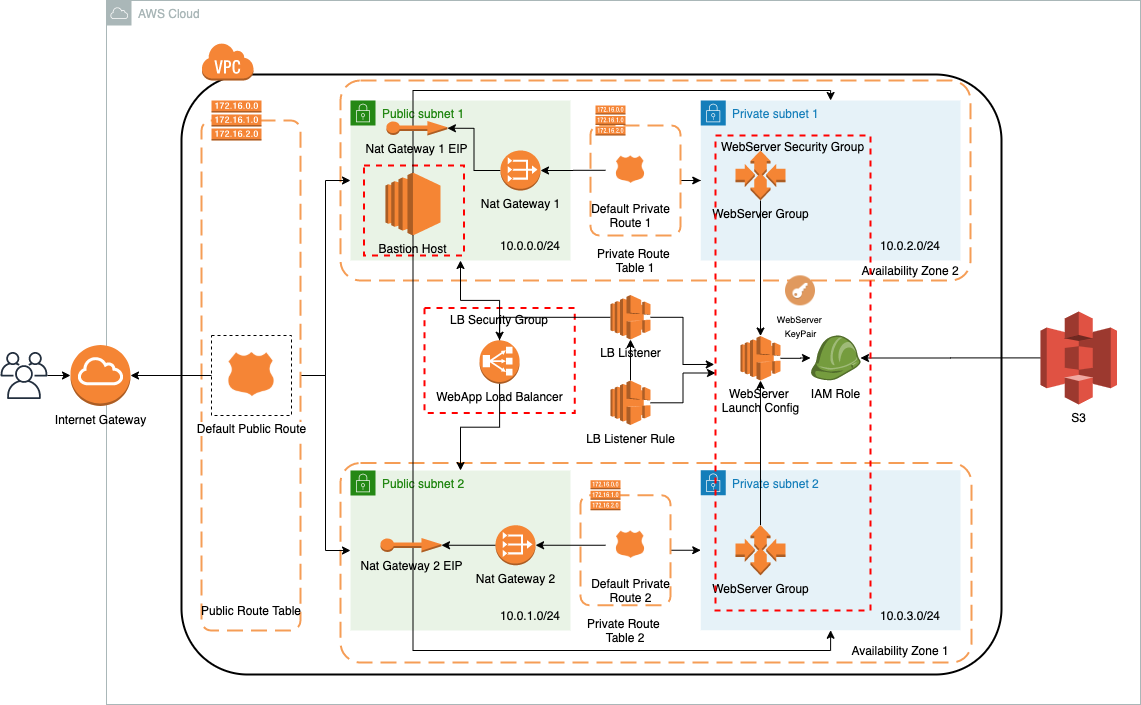

The diagram above was exported from draw.io. Its source (the exported page's mxGraphModel, read from the mxfile embedded in the PNG):
<mxGraphModel dx="1426" dy="803" grid="1" gridSize="10" guides="1" tooltips="1" connect="1" arrows="1" fold="1" page="1" pageScale="1" pageWidth="1169" pageHeight="827" math="0" shadow="0">
  <root>
    <mxCell id="0" />
    <mxCell id="1" parent="0" />
    <mxCell id="XjLlLbINr4wQmcBwTzdo-1" value="" style="rounded=1;arcSize=11;dashed=0;fillColor=none;gradientColor=none;strokeWidth=2;" parent="1" vertex="1">
      <mxGeometry x="191" y="114" width="820" height="600" as="geometry" />
    </mxCell>
    <mxCell id="XjLlLbINr4wQmcBwTzdo-3" value="AWS Cloud" style="outlineConnect=0;gradientColor=none;html=1;whiteSpace=wrap;fontSize=12;fontStyle=0;shape=mxgraph.aws4.group;grIcon=mxgraph.aws4.group_aws_cloud;strokeColor=#AAB7B8;fillColor=none;verticalAlign=top;align=left;spacingLeft=30;fontColor=#AAB7B8;dashed=0;" parent="1" vertex="1">
      <mxGeometry x="116" y="40" width="1034" height="704" as="geometry" />
    </mxCell>
    <mxCell id="XjLlLbINr4wQmcBwTzdo-11" value="" style="rounded=1;arcSize=10;dashed=1;strokeColor=#F59D56;fillColor=none;gradientColor=none;dashPattern=8 4;strokeWidth=2;" parent="1" vertex="1">
      <mxGeometry x="350" y="502.5" width="631" height="199.5" as="geometry" />
    </mxCell>
    <mxCell id="XjLlLbINr4wQmcBwTzdo-19" value="Private subnet 2" style="points=[[0,0],[0.25,0],[0.5,0],[0.75,0],[1,0],[1,0.25],[1,0.5],[1,0.75],[1,1],[0.75,1],[0.5,1],[0.25,1],[0,1],[0,0.75],[0,0.5],[0,0.25]];outlineConnect=0;gradientColor=none;html=1;whiteSpace=wrap;fontSize=12;fontStyle=0;shape=mxgraph.aws4.group;grIcon=mxgraph.aws4.group_security_group;grStroke=0;strokeColor=#147EBA;fillColor=#E6F2F8;verticalAlign=top;align=left;spacingLeft=30;fontColor=#147EBA;dashed=0;" parent="1" vertex="1">
      <mxGeometry x="710.25" y="509.75" width="259.75" height="160" as="geometry" />
    </mxCell>
    <mxCell id="XjLlLbINr4wQmcBwTzdo-10" value="" style="rounded=1;arcSize=10;dashed=1;strokeColor=#F59D56;fillColor=none;gradientColor=none;dashPattern=8 4;strokeWidth=2;" parent="1" vertex="1">
      <mxGeometry x="350" y="120" width="630" height="200" as="geometry" />
    </mxCell>
    <mxCell id="XjLlLbINr4wQmcBwTzdo-14" value="Public subnet 1" style="points=[[0,0],[0.25,0],[0.5,0],[0.75,0],[1,0],[1,0.25],[1,0.5],[1,0.75],[1,1],[0.75,1],[0.5,1],[0.25,1],[0,1],[0,0.75],[0,0.5],[0,0.25]];outlineConnect=0;gradientColor=none;html=1;whiteSpace=wrap;fontSize=12;fontStyle=0;shape=mxgraph.aws4.group;grIcon=mxgraph.aws4.group_security_group;grStroke=0;strokeColor=#248814;fillColor=#E9F3E6;verticalAlign=top;align=left;spacingLeft=30;fontColor=#248814;dashed=0;" parent="1" vertex="1">
      <mxGeometry x="360" y="140" width="220" height="160" as="geometry" />
    </mxCell>
    <mxCell id="s8-trp6WhvpBiTnDW4XS-2" value="" style="fontStyle=0;verticalAlign=top;align=center;spacingTop=-2;fillColor=none;rounded=0;whiteSpace=wrap;html=1;strokeColor=#FF0000;strokeWidth=2;dashed=1;container=1;collapsible=0;expand=0;recursiveResize=0;" vertex="1" parent="1">
      <mxGeometry x="373.47" y="205" width="100" height="90" as="geometry" />
    </mxCell>
    <mxCell id="s8-trp6WhvpBiTnDW4XS-1" value="Bastion Host" style="outlineConnect=0;dashed=0;verticalLabelPosition=bottom;verticalAlign=top;align=center;html=1;shape=mxgraph.aws3.ec2;fillColor=#F58534;gradientColor=none;" vertex="1" parent="s8-trp6WhvpBiTnDW4XS-2">
      <mxGeometry x="21.45999999999998" y="7" width="55.07" height="63" as="geometry" />
    </mxCell>
    <mxCell id="XjLlLbINr4wQmcBwTzdo-16" value="Private subnet 1" style="points=[[0,0],[0.25,0],[0.5,0],[0.75,0],[1,0],[1,0.25],[1,0.5],[1,0.75],[1,1],[0.75,1],[0.5,1],[0.25,1],[0,1],[0,0.75],[0,0.5],[0,0.25]];outlineConnect=0;gradientColor=none;html=1;whiteSpace=wrap;fontSize=12;fontStyle=0;shape=mxgraph.aws4.group;grIcon=mxgraph.aws4.group_security_group;grStroke=0;strokeColor=#147EBA;fillColor=#E6F2F8;verticalAlign=top;align=left;spacingLeft=30;fontColor=#147EBA;dashed=0;" parent="1" vertex="1">
      <mxGeometry x="710.25" y="140" width="259.75" height="160" as="geometry" />
    </mxCell>
    <mxCell id="XjLlLbINr4wQmcBwTzdo-71" style="edgeStyle=orthogonalEdgeStyle;rounded=0;orthogonalLoop=1;jettySize=auto;html=1;exitX=1;exitY=0.5;exitDx=0;exitDy=0;" parent="1" source="XjLlLbINr4wQmcBwTzdo-62" target="XjLlLbINr4wQmcBwTzdo-16" edge="1">
      <mxGeometry relative="1" as="geometry" />
    </mxCell>
    <mxCell id="XjLlLbINr4wQmcBwTzdo-62" value="" style="rounded=1;arcSize=10;dashed=1;strokeColor=#F59D56;fillColor=none;gradientColor=none;dashPattern=8 4;strokeWidth=2;labelBackgroundColor=none;" parent="1" vertex="1">
      <mxGeometry x="600" y="165" width="90" height="110" as="geometry" />
    </mxCell>
    <mxCell id="XjLlLbINr4wQmcBwTzdo-37" style="edgeStyle=orthogonalEdgeStyle;rounded=0;orthogonalLoop=1;jettySize=auto;html=1;entryX=0;entryY=0.5;entryDx=0;entryDy=0;" parent="1" source="XjLlLbINr4wQmcBwTzdo-21" target="XjLlLbINr4wQmcBwTzdo-14" edge="1">
      <mxGeometry relative="1" as="geometry" />
    </mxCell>
    <mxCell id="XjLlLbINr4wQmcBwTzdo-38" style="edgeStyle=orthogonalEdgeStyle;rounded=0;orthogonalLoop=1;jettySize=auto;html=1;entryX=0;entryY=0.5;entryDx=0;entryDy=0;" parent="1" source="XjLlLbINr4wQmcBwTzdo-21" target="XjLlLbINr4wQmcBwTzdo-15" edge="1">
      <mxGeometry relative="1" as="geometry" />
    </mxCell>
    <mxCell id="XjLlLbINr4wQmcBwTzdo-21" value="" style="rounded=1;arcSize=10;dashed=1;strokeColor=#F59D56;fillColor=none;gradientColor=none;dashPattern=8 4;strokeWidth=2;labelBackgroundColor=none;" parent="1" vertex="1">
      <mxGeometry x="211" y="160" width="99" height="510" as="geometry" />
    </mxCell>
    <mxCell id="XjLlLbINr4wQmcBwTzdo-2" value="" style="dashed=0;html=1;shape=mxgraph.aws3.virtual_private_cloud;fillColor=#F58536;gradientColor=none;dashed=0;" parent="1" vertex="1">
      <mxGeometry x="211" y="82" width="52" height="38" as="geometry" />
    </mxCell>
    <mxCell id="XjLlLbINr4wQmcBwTzdo-9" style="edgeStyle=orthogonalEdgeStyle;rounded=0;orthogonalLoop=1;jettySize=auto;html=1;" parent="1" source="XjLlLbINr4wQmcBwTzdo-6" target="XjLlLbINr4wQmcBwTzdo-7" edge="1">
      <mxGeometry relative="1" as="geometry" />
    </mxCell>
    <mxCell id="XjLlLbINr4wQmcBwTzdo-6" value="" style="outlineConnect=0;fontColor=#232F3E;gradientColor=none;fillColor=#232F3E;strokeColor=none;dashed=0;verticalLabelPosition=bottom;verticalAlign=top;align=center;html=1;fontSize=12;fontStyle=0;aspect=fixed;pointerEvents=1;shape=mxgraph.aws4.users;" parent="1" vertex="1">
      <mxGeometry x="10" y="391.5" width="47" height="47" as="geometry" />
    </mxCell>
    <mxCell id="XjLlLbINr4wQmcBwTzdo-7" value="Internet Gateway" style="outlineConnect=0;dashed=0;verticalLabelPosition=bottom;verticalAlign=top;align=center;html=1;shape=mxgraph.aws3.internet_gateway;fillColor=#F58534;gradientColor=none;" parent="1" vertex="1">
      <mxGeometry x="80" y="384.5" width="60" height="61" as="geometry" />
    </mxCell>
    <mxCell id="XjLlLbINr4wQmcBwTzdo-12" value="Availability Zone 1" style="text;html=1;strokeColor=none;fillColor=none;align=center;verticalAlign=middle;whiteSpace=wrap;rounded=0;" parent="1" vertex="1">
      <mxGeometry x="855" y="679.75" width="110" height="20" as="geometry" />
    </mxCell>
    <mxCell id="XjLlLbINr4wQmcBwTzdo-13" value="Availability Zone 2" style="text;html=1;strokeColor=none;fillColor=none;align=center;verticalAlign=middle;whiteSpace=wrap;rounded=0;" parent="1" vertex="1">
      <mxGeometry x="865" y="299.5" width="110" height="20" as="geometry" />
    </mxCell>
    <mxCell id="XjLlLbINr4wQmcBwTzdo-15" value="Public subnet 2" style="points=[[0,0],[0.25,0],[0.5,0],[0.75,0],[1,0],[1,0.25],[1,0.5],[1,0.75],[1,1],[0.75,1],[0.5,1],[0.25,1],[0,1],[0,0.75],[0,0.5],[0,0.25]];outlineConnect=0;gradientColor=none;html=1;whiteSpace=wrap;fontSize=12;fontStyle=0;shape=mxgraph.aws4.group;grIcon=mxgraph.aws4.group_security_group;grStroke=0;strokeColor=#248814;fillColor=#E9F3E6;verticalAlign=top;align=left;spacingLeft=30;fontColor=#248814;dashed=0;" parent="1" vertex="1">
      <mxGeometry x="360" y="510" width="220" height="160" as="geometry" />
    </mxCell>
    <mxCell id="XjLlLbINr4wQmcBwTzdo-20" value="" style="outlineConnect=0;dashed=0;verticalLabelPosition=bottom;verticalAlign=top;align=center;html=1;shape=mxgraph.aws3.route_table;fillColor=#F58536;gradientColor=none;" parent="1" vertex="1">
      <mxGeometry x="221" y="140" width="50" height="40" as="geometry" />
    </mxCell>
    <mxCell id="XjLlLbINr4wQmcBwTzdo-23" value="Public Route Table" style="text;html=1;strokeColor=none;fillColor=none;align=center;verticalAlign=middle;whiteSpace=wrap;rounded=0;" parent="1" vertex="1">
      <mxGeometry x="206" y="640" width="110" height="20" as="geometry" />
    </mxCell>
    <mxCell id="QwvHOQV0stewmPT8GhLN-1" style="edgeStyle=orthogonalEdgeStyle;rounded=0;orthogonalLoop=1;jettySize=auto;html=1;entryX=1;entryY=0.5;entryDx=0;entryDy=0;entryPerimeter=0;" parent="1" source="XjLlLbINr4wQmcBwTzdo-24" target="XjLlLbINr4wQmcBwTzdo-7" edge="1">
      <mxGeometry relative="1" as="geometry" />
    </mxCell>
    <mxCell id="XjLlLbINr4wQmcBwTzdo-24" value="Default Public Route" style="shape=image;html=1;verticalAlign=top;verticalLabelPosition=bottom;labelBackgroundColor=#ffffff;imageAspect=0;aspect=fixed;image=https://cdn2.iconfinder.com/data/icons/amazon-aws-stencils/100/Compute__Networking_copy_Amazon_Route_53_Hosted_Zone-128.png;imageBorder=#000000;dashed=1;" parent="1" vertex="1">
      <mxGeometry x="221" y="375" width="80" height="80" as="geometry" />
    </mxCell>
    <mxCell id="XjLlLbINr4wQmcBwTzdo-76" style="edgeStyle=orthogonalEdgeStyle;rounded=0;orthogonalLoop=1;jettySize=auto;html=1;entryX=1;entryY=0.5;entryDx=0;entryDy=0;entryPerimeter=0;" parent="1" source="XjLlLbINr4wQmcBwTzdo-40" target="XjLlLbINr4wQmcBwTzdo-45" edge="1">
      <mxGeometry relative="1" as="geometry" />
    </mxCell>
    <mxCell id="XjLlLbINr4wQmcBwTzdo-40" value="Nat Gateway 1" style="outlineConnect=0;dashed=0;verticalLabelPosition=bottom;verticalAlign=top;align=center;html=1;shape=mxgraph.aws3.vpc_nat_gateway;fillColor=#F58534;gradientColor=none;labelBackgroundColor=none;" parent="1" vertex="1">
      <mxGeometry x="510" y="190" width="40" height="40" as="geometry" />
    </mxCell>
    <mxCell id="XjLlLbINr4wQmcBwTzdo-83" style="edgeStyle=orthogonalEdgeStyle;rounded=0;orthogonalLoop=1;jettySize=auto;html=1;exitX=0;exitY=0.5;exitDx=0;exitDy=0;exitPerimeter=0;entryX=1;entryY=0.5;entryDx=0;entryDy=0;entryPerimeter=0;" parent="1" source="XjLlLbINr4wQmcBwTzdo-41" target="XjLlLbINr4wQmcBwTzdo-82" edge="1">
      <mxGeometry relative="1" as="geometry" />
    </mxCell>
    <mxCell id="XjLlLbINr4wQmcBwTzdo-41" value="Nat Gateway 2" style="outlineConnect=0;dashed=0;verticalLabelPosition=bottom;verticalAlign=top;align=center;html=1;shape=mxgraph.aws3.vpc_nat_gateway;fillColor=#F58534;gradientColor=none;labelBackgroundColor=none;" parent="1" vertex="1">
      <mxGeometry x="505.06" y="564.75" width="40" height="40" as="geometry" />
    </mxCell>
    <mxCell id="XjLlLbINr4wQmcBwTzdo-63" value="" style="outlineConnect=0;dashed=0;verticalLabelPosition=bottom;verticalAlign=top;align=center;html=1;shape=mxgraph.aws3.route_table;fillColor=#F58536;gradientColor=none;" parent="1" vertex="1">
      <mxGeometry x="605" y="145" width="30" height="30" as="geometry" />
    </mxCell>
    <mxCell id="XjLlLbINr4wQmcBwTzdo-74" style="edgeStyle=orthogonalEdgeStyle;rounded=0;orthogonalLoop=1;jettySize=auto;html=1;entryX=1;entryY=0.5;entryDx=0;entryDy=0;entryPerimeter=0;" parent="1" source="XjLlLbINr4wQmcBwTzdo-57" target="XjLlLbINr4wQmcBwTzdo-40" edge="1">
      <mxGeometry relative="1" as="geometry" />
    </mxCell>
    <mxCell id="XjLlLbINr4wQmcBwTzdo-57" value="Default Private&lt;br&gt;Route 1" style="shape=image;html=1;verticalAlign=top;verticalLabelPosition=bottom;labelBackgroundColor=none;imageAspect=0;aspect=fixed;image=https://cdn2.iconfinder.com/data/icons/amazon-aws-stencils/100/Compute__Networking_copy_Amazon_Route_53_Hosted_Zone-128.png;dashed=1;" parent="1" vertex="1">
      <mxGeometry x="615" y="184.75" width="50" height="50" as="geometry" />
    </mxCell>
    <mxCell id="XjLlLbINr4wQmcBwTzdo-64" value="Private Route &lt;br&gt;Table 1" style="text;html=1;strokeColor=none;fillColor=none;align=center;verticalAlign=middle;whiteSpace=wrap;rounded=0;dashed=1;labelBackgroundColor=none;" parent="1" vertex="1">
      <mxGeometry x="580" y="290" width="130.25" height="20" as="geometry" />
    </mxCell>
    <mxCell id="QwvHOQV0stewmPT8GhLN-15" style="edgeStyle=orthogonalEdgeStyle;rounded=0;orthogonalLoop=1;jettySize=auto;html=1;exitX=1;exitY=0.5;exitDx=0;exitDy=0;entryX=0;entryY=0.5;entryDx=0;entryDy=0;" parent="1" source="XjLlLbINr4wQmcBwTzdo-86" target="XjLlLbINr4wQmcBwTzdo-19" edge="1">
      <mxGeometry relative="1" as="geometry" />
    </mxCell>
    <mxCell id="XjLlLbINr4wQmcBwTzdo-86" value="" style="rounded=1;arcSize=10;dashed=1;strokeColor=#F59D56;fillColor=none;gradientColor=none;dashPattern=8 4;strokeWidth=2;labelBackgroundColor=none;" parent="1" vertex="1">
      <mxGeometry x="590" y="534.75" width="90" height="110" as="geometry" />
    </mxCell>
    <mxCell id="XjLlLbINr4wQmcBwTzdo-87" value="" style="outlineConnect=0;dashed=0;verticalLabelPosition=bottom;verticalAlign=top;align=center;html=1;shape=mxgraph.aws3.route_table;fillColor=#F58536;gradientColor=none;" parent="1" vertex="1">
      <mxGeometry x="600" y="519.75" width="30" height="30" as="geometry" />
    </mxCell>
    <mxCell id="XjLlLbINr4wQmcBwTzdo-91" style="edgeStyle=orthogonalEdgeStyle;rounded=0;orthogonalLoop=1;jettySize=auto;html=1;" parent="1" source="XjLlLbINr4wQmcBwTzdo-88" target="XjLlLbINr4wQmcBwTzdo-41" edge="1">
      <mxGeometry relative="1" as="geometry" />
    </mxCell>
    <mxCell id="XjLlLbINr4wQmcBwTzdo-88" value="Default Private&lt;br&gt;Route 2" style="shape=image;html=1;verticalAlign=top;verticalLabelPosition=bottom;labelBackgroundColor=none;imageAspect=0;aspect=fixed;image=https://cdn2.iconfinder.com/data/icons/amazon-aws-stencils/100/Compute__Networking_copy_Amazon_Route_53_Hosted_Zone-128.png;dashed=1;" parent="1" vertex="1">
      <mxGeometry x="615" y="559.75" width="50" height="50" as="geometry" />
    </mxCell>
    <mxCell id="XjLlLbINr4wQmcBwTzdo-89" value="Private Route &lt;br&gt;Table 2" style="text;html=1;strokeColor=none;fillColor=none;align=center;verticalAlign=middle;whiteSpace=wrap;rounded=0;dashed=1;labelBackgroundColor=none;" parent="1" vertex="1">
      <mxGeometry x="569.87" y="659.75" width="130.25" height="20" as="geometry" />
    </mxCell>
    <mxCell id="eDx6odlwn7PxVLRaoN7S-5" value="LB Security Group" style="fontStyle=0;verticalAlign=top;align=center;spacingTop=-2;fillColor=none;rounded=0;whiteSpace=wrap;html=1;strokeColor=#FF0000;strokeWidth=2;dashed=1;container=1;collapsible=0;" parent="1" vertex="1">
      <mxGeometry x="434" y="347.5" width="150.13" height="105" as="geometry" />
    </mxCell>
    <mxCell id="eDx6odlwn7PxVLRaoN7S-1" value="WebApp Load Balancer" style="outlineConnect=0;dashed=0;verticalLabelPosition=bottom;verticalAlign=top;align=center;html=1;shape=mxgraph.aws3.classic_load_balancer;fillColor=#F58534;gradientColor=none;" parent="eDx6odlwn7PxVLRaoN7S-5" vertex="1">
      <mxGeometry x="55.06" y="32.25" width="40" height="43.5" as="geometry" />
    </mxCell>
    <mxCell id="eDx6odlwn7PxVLRaoN7S-6" style="edgeStyle=orthogonalEdgeStyle;rounded=0;orthogonalLoop=1;jettySize=auto;html=1;exitX=0.5;exitY=0;exitDx=0;exitDy=0;exitPerimeter=0;" parent="1" source="eDx6odlwn7PxVLRaoN7S-1" target="XjLlLbINr4wQmcBwTzdo-14" edge="1">
      <mxGeometry relative="1" as="geometry" />
    </mxCell>
    <mxCell id="eDx6odlwn7PxVLRaoN7S-7" style="edgeStyle=orthogonalEdgeStyle;rounded=0;orthogonalLoop=1;jettySize=auto;html=1;entryX=0.5;entryY=0;entryDx=0;entryDy=0;" parent="1" source="eDx6odlwn7PxVLRaoN7S-1" target="XjLlLbINr4wQmcBwTzdo-15" edge="1">
      <mxGeometry relative="1" as="geometry" />
    </mxCell>
    <mxCell id="eDx6odlwn7PxVLRaoN7S-10" style="edgeStyle=orthogonalEdgeStyle;rounded=0;orthogonalLoop=1;jettySize=auto;html=1;" parent="1" source="eDx6odlwn7PxVLRaoN7S-9" target="eDx6odlwn7PxVLRaoN7S-1" edge="1">
      <mxGeometry relative="1" as="geometry" />
    </mxCell>
    <mxCell id="eDx6odlwn7PxVLRaoN7S-26" style="edgeStyle=orthogonalEdgeStyle;rounded=0;orthogonalLoop=1;jettySize=auto;html=1;entryX=-0.008;entryY=0.482;entryDx=0;entryDy=0;entryPerimeter=0;" parent="1" source="eDx6odlwn7PxVLRaoN7S-9" target="eDx6odlwn7PxVLRaoN7S-14" edge="1">
      <mxGeometry relative="1" as="geometry" />
    </mxCell>
    <mxCell id="eDx6odlwn7PxVLRaoN7S-9" value="LB Listener" style="outlineConnect=0;dashed=0;verticalLabelPosition=bottom;verticalAlign=top;align=center;html=1;shape=mxgraph.aws3.elastic_load_balancing;fillColor=#F58536;gradientColor=none;" parent="1" vertex="1">
      <mxGeometry x="620" y="334.5" width="40" height="44.5" as="geometry" />
    </mxCell>
    <mxCell id="eDx6odlwn7PxVLRaoN7S-21" style="edgeStyle=orthogonalEdgeStyle;rounded=0;orthogonalLoop=1;jettySize=auto;html=1;entryX=0.5;entryY=0;entryDx=0;entryDy=0;entryPerimeter=0;" parent="1" source="eDx6odlwn7PxVLRaoN7S-11" target="eDx6odlwn7PxVLRaoN7S-13" edge="1">
      <mxGeometry relative="1" as="geometry" />
    </mxCell>
    <mxCell id="eDx6odlwn7PxVLRaoN7S-11" value="WebServer Group" style="outlineConnect=0;dashed=0;verticalLabelPosition=bottom;verticalAlign=top;align=center;html=1;shape=mxgraph.aws3.auto_scaling;fillColor=#F58534;gradientColor=none;" parent="1" vertex="1">
      <mxGeometry x="745" y="190" width="50" height="50" as="geometry" />
    </mxCell>
    <mxCell id="eDx6odlwn7PxVLRaoN7S-22" style="edgeStyle=orthogonalEdgeStyle;rounded=0;orthogonalLoop=1;jettySize=auto;html=1;" parent="1" source="eDx6odlwn7PxVLRaoN7S-12" target="eDx6odlwn7PxVLRaoN7S-13" edge="1">
      <mxGeometry relative="1" as="geometry" />
    </mxCell>
    <mxCell id="eDx6odlwn7PxVLRaoN7S-12" value="WebServer Group" style="outlineConnect=0;dashed=0;verticalLabelPosition=bottom;verticalAlign=top;align=center;html=1;shape=mxgraph.aws3.auto_scaling;fillColor=#F58534;gradientColor=none;" parent="1" vertex="1">
      <mxGeometry x="745" y="564.63" width="50" height="50.25" as="geometry" />
    </mxCell>
    <mxCell id="s8-trp6WhvpBiTnDW4XS-12" style="edgeStyle=orthogonalEdgeStyle;rounded=0;orthogonalLoop=1;jettySize=auto;html=1;" edge="1" parent="1" source="eDx6odlwn7PxVLRaoN7S-13" target="s8-trp6WhvpBiTnDW4XS-11">
      <mxGeometry relative="1" as="geometry" />
    </mxCell>
    <mxCell id="eDx6odlwn7PxVLRaoN7S-13" value="WebServer &lt;br&gt;Launch Config" style="outlineConnect=0;dashed=0;verticalLabelPosition=bottom;verticalAlign=top;align=center;html=1;shape=mxgraph.aws3.elastic_load_balancing;fillColor=#F58536;gradientColor=none;" parent="1" vertex="1">
      <mxGeometry x="750" y="375.5" width="40" height="44.5" as="geometry" />
    </mxCell>
    <mxCell id="eDx6odlwn7PxVLRaoN7S-16" value="&lt;font style=&quot;font-size: 9px ; line-height: 120%&quot;&gt;WebServer &lt;br&gt;&lt;font style=&quot;font-size: 9px&quot;&gt;KeyPair&lt;/font&gt;&lt;/font&gt;" style="shape=image;html=1;verticalAlign=top;verticalLabelPosition=bottom;labelBackgroundColor=#ffffff;imageAspect=0;aspect=fixed;image=https://cdn2.iconfinder.com/data/icons/circle-icons-1/64/key-128.png" parent="1" vertex="1">
      <mxGeometry x="795" y="315.38" width="30" height="30" as="geometry" />
    </mxCell>
    <mxCell id="eDx6odlwn7PxVLRaoN7S-28" value="" style="edgeStyle=orthogonalEdgeStyle;rounded=0;orthogonalLoop=1;jettySize=auto;html=1;" parent="1" source="eDx6odlwn7PxVLRaoN7S-24" target="eDx6odlwn7PxVLRaoN7S-9" edge="1">
      <mxGeometry relative="1" as="geometry" />
    </mxCell>
    <mxCell id="eDx6odlwn7PxVLRaoN7S-29" value="" style="edgeStyle=orthogonalEdgeStyle;rounded=0;orthogonalLoop=1;jettySize=auto;html=1;" parent="1" source="eDx6odlwn7PxVLRaoN7S-24" target="eDx6odlwn7PxVLRaoN7S-14" edge="1">
      <mxGeometry relative="1" as="geometry" />
    </mxCell>
    <mxCell id="eDx6odlwn7PxVLRaoN7S-24" value="LB Listener Rule" style="outlineConnect=0;dashed=0;verticalLabelPosition=bottom;verticalAlign=top;align=center;html=1;shape=mxgraph.aws3.elastic_load_balancing;fillColor=#F58536;gradientColor=none;" parent="1" vertex="1">
      <mxGeometry x="620" y="420" width="40" height="44.5" as="geometry" />
    </mxCell>
    <mxCell id="eDx6odlwn7PxVLRaoN7S-32" value="10.0.0.0/24" style="text;html=1;strokeColor=none;fillColor=none;align=center;verticalAlign=middle;whiteSpace=wrap;rounded=0;" parent="1" vertex="1">
      <mxGeometry x="520" y="275" width="40" height="20" as="geometry" />
    </mxCell>
    <mxCell id="eDx6odlwn7PxVLRaoN7S-33" value="10.0.1.0/24" style="text;html=1;strokeColor=none;fillColor=none;align=center;verticalAlign=middle;whiteSpace=wrap;rounded=0;" parent="1" vertex="1">
      <mxGeometry x="520" y="644.75" width="40" height="20" as="geometry" />
    </mxCell>
    <mxCell id="eDx6odlwn7PxVLRaoN7S-34" value="10.0.2.0/24" style="text;html=1;strokeColor=none;fillColor=none;align=center;verticalAlign=middle;whiteSpace=wrap;rounded=0;" parent="1" vertex="1">
      <mxGeometry x="900" y="275" width="40" height="20" as="geometry" />
    </mxCell>
    <mxCell id="eDx6odlwn7PxVLRaoN7S-35" value="10.0.3.0/24" style="text;html=1;strokeColor=none;fillColor=none;align=center;verticalAlign=middle;whiteSpace=wrap;rounded=0;" parent="1" vertex="1">
      <mxGeometry x="900" y="644.75" width="40" height="20" as="geometry" />
    </mxCell>
    <mxCell id="s8-trp6WhvpBiTnDW4XS-4" style="edgeStyle=orthogonalEdgeStyle;rounded=0;orthogonalLoop=1;jettySize=auto;html=1;entryX=0.5;entryY=1;entryDx=0;entryDy=0;" edge="1" parent="1" source="s8-trp6WhvpBiTnDW4XS-1" target="XjLlLbINr4wQmcBwTzdo-19">
      <mxGeometry relative="1" as="geometry">
        <Array as="points">
          <mxPoint x="423" y="690" />
          <mxPoint x="840" y="690" />
        </Array>
      </mxGeometry>
    </mxCell>
    <mxCell id="s8-trp6WhvpBiTnDW4XS-9" style="edgeStyle=orthogonalEdgeStyle;rounded=0;orthogonalLoop=1;jettySize=auto;html=1;entryX=0.5;entryY=0;entryDx=0;entryDy=0;" edge="1" parent="1" source="s8-trp6WhvpBiTnDW4XS-1" target="XjLlLbINr4wQmcBwTzdo-16">
      <mxGeometry relative="1" as="geometry">
        <Array as="points">
          <mxPoint x="423" y="130" />
          <mxPoint x="840" y="130" />
        </Array>
      </mxGeometry>
    </mxCell>
    <mxCell id="XjLlLbINr4wQmcBwTzdo-45" value="Nat Gateway 1 EIP" style="outlineConnect=0;dashed=0;verticalLabelPosition=bottom;verticalAlign=top;align=center;html=1;shape=mxgraph.aws3.elastic_ip;fillColor=#F58534;gradientColor=none;labelBackgroundColor=none;" parent="1" vertex="1">
      <mxGeometry x="395.93" y="160.5" width="61" height="14.5" as="geometry" />
    </mxCell>
    <mxCell id="XjLlLbINr4wQmcBwTzdo-82" value="Nat Gateway 2 EIP" style="outlineConnect=0;dashed=0;verticalLabelPosition=bottom;verticalAlign=top;align=center;html=1;shape=mxgraph.aws3.elastic_ip;fillColor=#F58534;gradientColor=none;labelBackgroundColor=none;" parent="1" vertex="1">
      <mxGeometry x="390" y="577.5" width="61" height="14.5" as="geometry" />
    </mxCell>
    <mxCell id="s8-trp6WhvpBiTnDW4XS-13" style="edgeStyle=orthogonalEdgeStyle;rounded=0;orthogonalLoop=1;jettySize=auto;html=1;" edge="1" parent="1" source="s8-trp6WhvpBiTnDW4XS-10" target="s8-trp6WhvpBiTnDW4XS-11">
      <mxGeometry relative="1" as="geometry" />
    </mxCell>
    <mxCell id="s8-trp6WhvpBiTnDW4XS-10" value="S3" style="outlineConnect=0;dashed=0;verticalLabelPosition=bottom;verticalAlign=top;align=center;html=1;shape=mxgraph.aws3.s3;fillColor=#E05243;gradientColor=none;" vertex="1" parent="1">
      <mxGeometry x="1050" y="350.93" width="76.5" height="93" as="geometry" />
    </mxCell>
    <mxCell id="s8-trp6WhvpBiTnDW4XS-11" value="IAM Role" style="outlineConnect=0;dashed=0;verticalLabelPosition=bottom;verticalAlign=top;align=center;html=1;shape=mxgraph.aws3.role;fillColor=#759C3E;gradientColor=none;" vertex="1" parent="1">
      <mxGeometry x="820" y="375" width="50" height="44.87" as="geometry" />
    </mxCell>
    <mxCell id="eDx6odlwn7PxVLRaoN7S-14" value="WebServer Security Group" style="fontStyle=0;verticalAlign=top;align=center;spacingTop=-2;fillColor=none;rounded=0;whiteSpace=wrap;html=1;strokeColor=#FF0000;strokeWidth=2;dashed=1;container=1;collapsible=0;" parent="1" vertex="1">
      <mxGeometry x="725" y="175" width="155" height="475" as="geometry" />
    </mxCell>
  </root>
</mxGraphModel>